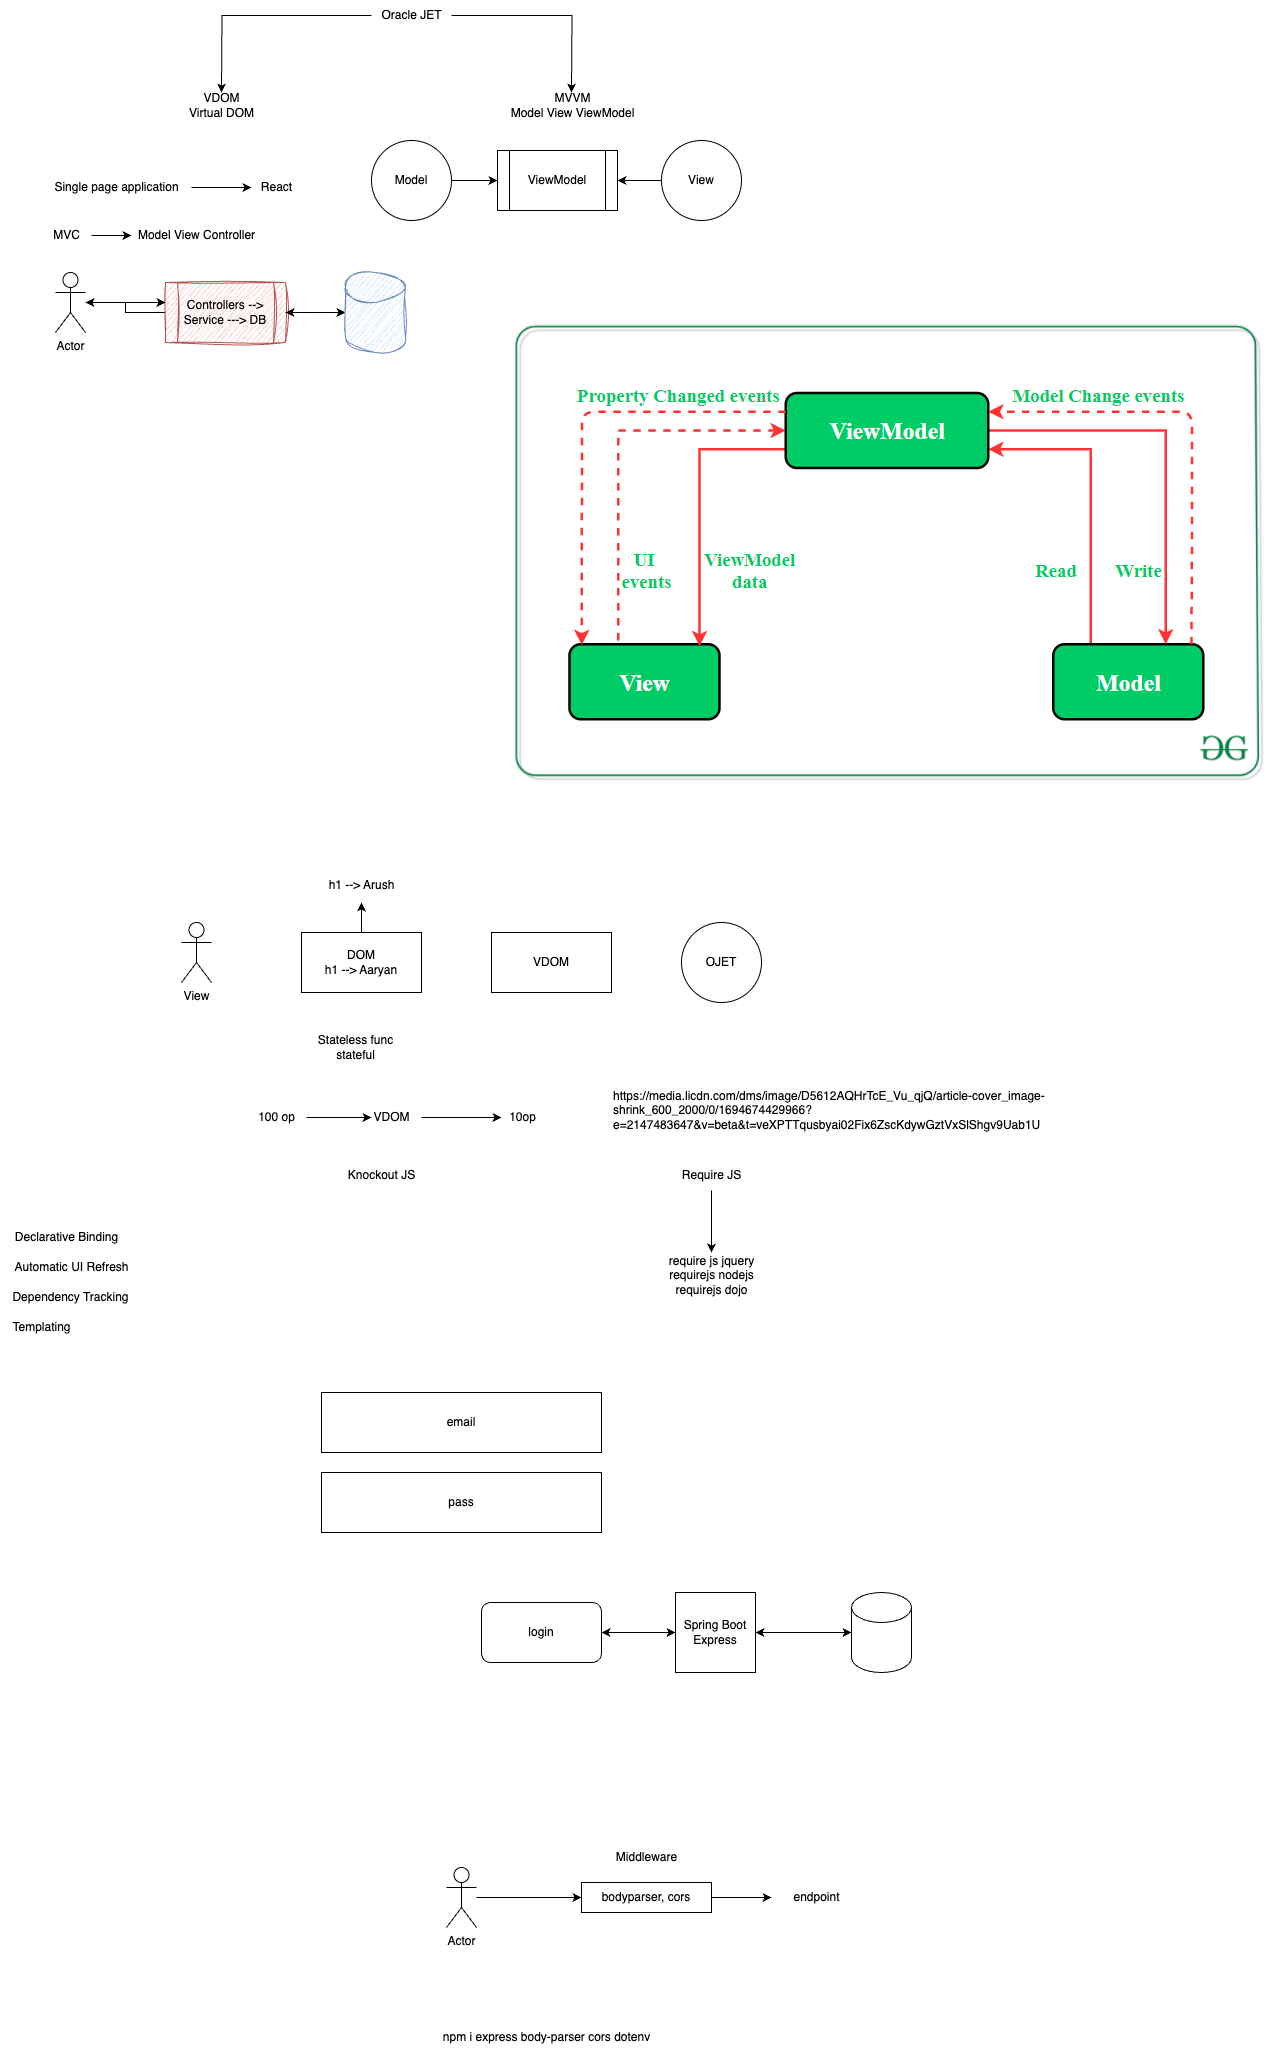

The diagram above was exported from draw.io. Its source (the exported page's mxGraphModel, read from the mxfile embedded in the PNG):
<mxGraphModel dx="775" dy="431" grid="1" gridSize="10" guides="1" tooltips="1" connect="1" arrows="1" fold="1" page="1" pageScale="1" pageWidth="827" pageHeight="1169" math="0" shadow="0">
  <root>
    <mxCell id="0" />
    <mxCell id="1" parent="0" />
    <mxCell id="aeWcyg-SnnmE7wVuvu35-2" style="edgeStyle=orthogonalEdgeStyle;rounded=0;orthogonalLoop=1;jettySize=auto;html=1;" parent="1" source="aeWcyg-SnnmE7wVuvu35-1" edge="1">
      <mxGeometry relative="1" as="geometry">
        <mxPoint x="230" y="110" as="targetPoint" />
      </mxGeometry>
    </mxCell>
    <mxCell id="aeWcyg-SnnmE7wVuvu35-3" style="edgeStyle=orthogonalEdgeStyle;rounded=0;orthogonalLoop=1;jettySize=auto;html=1;" parent="1" source="aeWcyg-SnnmE7wVuvu35-1" edge="1">
      <mxGeometry relative="1" as="geometry">
        <mxPoint x="580" y="110" as="targetPoint" />
      </mxGeometry>
    </mxCell>
    <mxCell id="aeWcyg-SnnmE7wVuvu35-1" value="Oracle JET" style="text;html=1;align=center;verticalAlign=middle;resizable=0;points=[];autosize=1;strokeColor=none;fillColor=none;" parent="1" vertex="1">
      <mxGeometry x="380" y="18" width="80" height="30" as="geometry" />
    </mxCell>
    <mxCell id="aeWcyg-SnnmE7wVuvu35-4" value="VDOM&lt;div&gt;Virtual DOM&lt;/div&gt;" style="text;html=1;align=center;verticalAlign=middle;resizable=0;points=[];autosize=1;strokeColor=none;fillColor=none;" parent="1" vertex="1">
      <mxGeometry x="185" y="103" width="90" height="40" as="geometry" />
    </mxCell>
    <mxCell id="aeWcyg-SnnmE7wVuvu35-5" value="MVVM&lt;div&gt;Model View ViewModel&lt;/div&gt;" style="text;html=1;align=center;verticalAlign=middle;resizable=0;points=[];autosize=1;strokeColor=none;fillColor=none;" parent="1" vertex="1">
      <mxGeometry x="506" y="103" width="150" height="40" as="geometry" />
    </mxCell>
    <mxCell id="aeWcyg-SnnmE7wVuvu35-7" style="edgeStyle=orthogonalEdgeStyle;rounded=0;orthogonalLoop=1;jettySize=auto;html=1;" parent="1" source="aeWcyg-SnnmE7wVuvu35-6" edge="1">
      <mxGeometry relative="1" as="geometry">
        <mxPoint x="260" y="205" as="targetPoint" />
      </mxGeometry>
    </mxCell>
    <mxCell id="aeWcyg-SnnmE7wVuvu35-6" value="Single page application" style="text;html=1;align=center;verticalAlign=middle;resizable=0;points=[];autosize=1;strokeColor=none;fillColor=none;" parent="1" vertex="1">
      <mxGeometry x="50" y="190" width="150" height="30" as="geometry" />
    </mxCell>
    <mxCell id="aeWcyg-SnnmE7wVuvu35-8" value="React" style="text;html=1;align=center;verticalAlign=middle;resizable=0;points=[];autosize=1;strokeColor=none;fillColor=none;" parent="1" vertex="1">
      <mxGeometry x="260" y="190" width="50" height="30" as="geometry" />
    </mxCell>
    <mxCell id="aeWcyg-SnnmE7wVuvu35-10" style="edgeStyle=orthogonalEdgeStyle;rounded=0;orthogonalLoop=1;jettySize=auto;html=1;" parent="1" source="aeWcyg-SnnmE7wVuvu35-9" edge="1">
      <mxGeometry relative="1" as="geometry">
        <mxPoint x="140" y="253" as="targetPoint" />
      </mxGeometry>
    </mxCell>
    <mxCell id="aeWcyg-SnnmE7wVuvu35-9" value="MVC" style="text;html=1;align=center;verticalAlign=middle;resizable=0;points=[];autosize=1;strokeColor=none;fillColor=none;" parent="1" vertex="1">
      <mxGeometry x="50" y="238" width="50" height="30" as="geometry" />
    </mxCell>
    <mxCell id="aeWcyg-SnnmE7wVuvu35-11" value="Model View Controller" style="text;html=1;align=center;verticalAlign=middle;resizable=0;points=[];autosize=1;strokeColor=none;fillColor=none;" parent="1" vertex="1">
      <mxGeometry x="135" y="238" width="140" height="30" as="geometry" />
    </mxCell>
    <mxCell id="aeWcyg-SnnmE7wVuvu35-12" value="Actor" style="shape=umlActor;verticalLabelPosition=bottom;verticalAlign=top;html=1;outlineConnect=0;" parent="1" vertex="1">
      <mxGeometry x="64" y="290" width="30" height="60" as="geometry" />
    </mxCell>
    <mxCell id="aeWcyg-SnnmE7wVuvu35-16" style="edgeStyle=orthogonalEdgeStyle;rounded=0;orthogonalLoop=1;jettySize=auto;html=1;" parent="1" source="aeWcyg-SnnmE7wVuvu35-13" target="aeWcyg-SnnmE7wVuvu35-15" edge="1">
      <mxGeometry relative="1" as="geometry" />
    </mxCell>
    <mxCell id="aeWcyg-SnnmE7wVuvu35-18" style="edgeStyle=orthogonalEdgeStyle;rounded=0;orthogonalLoop=1;jettySize=auto;html=1;" parent="1" source="aeWcyg-SnnmE7wVuvu35-13" target="aeWcyg-SnnmE7wVuvu35-12" edge="1">
      <mxGeometry relative="1" as="geometry" />
    </mxCell>
    <mxCell id="aeWcyg-SnnmE7wVuvu35-13" value="Controllers --&amp;gt; Service ---&amp;gt; DB" style="shape=process;whiteSpace=wrap;html=1;backgroundOutline=1;fillColor=#f8cecc;strokeColor=#b85450;glass=0;sketch=1;curveFitting=1;jiggle=2;" parent="1" vertex="1">
      <mxGeometry x="174" y="300" width="120" height="60" as="geometry" />
    </mxCell>
    <mxCell id="aeWcyg-SnnmE7wVuvu35-14" style="edgeStyle=orthogonalEdgeStyle;rounded=0;orthogonalLoop=1;jettySize=auto;html=1;entryX=0;entryY=0.333;entryDx=0;entryDy=0;entryPerimeter=0;" parent="1" source="aeWcyg-SnnmE7wVuvu35-12" target="aeWcyg-SnnmE7wVuvu35-13" edge="1">
      <mxGeometry relative="1" as="geometry" />
    </mxCell>
    <mxCell id="aeWcyg-SnnmE7wVuvu35-17" style="edgeStyle=orthogonalEdgeStyle;rounded=0;orthogonalLoop=1;jettySize=auto;html=1;" parent="1" source="aeWcyg-SnnmE7wVuvu35-15" target="aeWcyg-SnnmE7wVuvu35-13" edge="1">
      <mxGeometry relative="1" as="geometry" />
    </mxCell>
    <mxCell id="aeWcyg-SnnmE7wVuvu35-15" value="" style="shape=cylinder3;whiteSpace=wrap;html=1;boundedLbl=1;backgroundOutline=1;size=15;fillColor=#dae8fc;strokeColor=#6c8ebf;sketch=1;curveFitting=1;jiggle=2;" parent="1" vertex="1">
      <mxGeometry x="354" y="290" width="60" height="80" as="geometry" />
    </mxCell>
    <mxCell id="aeWcyg-SnnmE7wVuvu35-22" style="edgeStyle=orthogonalEdgeStyle;rounded=0;orthogonalLoop=1;jettySize=auto;html=1;" parent="1" source="aeWcyg-SnnmE7wVuvu35-19" target="aeWcyg-SnnmE7wVuvu35-21" edge="1">
      <mxGeometry relative="1" as="geometry" />
    </mxCell>
    <mxCell id="aeWcyg-SnnmE7wVuvu35-19" value="Model" style="ellipse;whiteSpace=wrap;html=1;aspect=fixed;" parent="1" vertex="1">
      <mxGeometry x="380" y="158" width="80" height="80" as="geometry" />
    </mxCell>
    <mxCell id="aeWcyg-SnnmE7wVuvu35-23" style="edgeStyle=orthogonalEdgeStyle;rounded=0;orthogonalLoop=1;jettySize=auto;html=1;" parent="1" source="aeWcyg-SnnmE7wVuvu35-20" target="aeWcyg-SnnmE7wVuvu35-21" edge="1">
      <mxGeometry relative="1" as="geometry" />
    </mxCell>
    <mxCell id="aeWcyg-SnnmE7wVuvu35-20" value="View" style="ellipse;whiteSpace=wrap;html=1;aspect=fixed;" parent="1" vertex="1">
      <mxGeometry x="670" y="158" width="80" height="80" as="geometry" />
    </mxCell>
    <mxCell id="aeWcyg-SnnmE7wVuvu35-21" value="ViewModel" style="shape=process;whiteSpace=wrap;html=1;backgroundOutline=1;" parent="1" vertex="1">
      <mxGeometry x="506" y="168" width="120" height="60" as="geometry" />
    </mxCell>
    <mxCell id="aeWcyg-SnnmE7wVuvu35-24" value="" style="shape=image;verticalLabelPosition=bottom;labelBackgroundColor=default;verticalAlign=top;aspect=fixed;imageAspect=0;image=https://media.geeksforgeeks.org/wp-content/uploads/20201002215007/MVVMSchema.png;" parent="1" vertex="1">
      <mxGeometry x="520" y="340" width="753" height="462" as="geometry" />
    </mxCell>
    <mxCell id="aeWcyg-SnnmE7wVuvu35-25" value="OJET" style="ellipse;whiteSpace=wrap;html=1;aspect=fixed;" parent="1" vertex="1">
      <mxGeometry x="690" y="940" width="80" height="80" as="geometry" />
    </mxCell>
    <mxCell id="aeWcyg-SnnmE7wVuvu35-26" value="View" style="shape=umlActor;verticalLabelPosition=bottom;verticalAlign=top;html=1;outlineConnect=0;" parent="1" vertex="1">
      <mxGeometry x="190" y="940" width="30" height="60" as="geometry" />
    </mxCell>
    <mxCell id="aeWcyg-SnnmE7wVuvu35-27" value="VDOM" style="rounded=0;whiteSpace=wrap;html=1;" parent="1" vertex="1">
      <mxGeometry x="500" y="950" width="120" height="60" as="geometry" />
    </mxCell>
    <mxCell id="aeWcyg-SnnmE7wVuvu35-29" style="edgeStyle=orthogonalEdgeStyle;rounded=0;orthogonalLoop=1;jettySize=auto;html=1;" parent="1" source="aeWcyg-SnnmE7wVuvu35-28" edge="1">
      <mxGeometry relative="1" as="geometry">
        <mxPoint x="370" y="920" as="targetPoint" />
      </mxGeometry>
    </mxCell>
    <mxCell id="aeWcyg-SnnmE7wVuvu35-28" value="DOM&lt;div&gt;h1 --&amp;gt; Aaryan&lt;/div&gt;" style="rounded=0;whiteSpace=wrap;html=1;" parent="1" vertex="1">
      <mxGeometry x="310" y="950" width="120" height="60" as="geometry" />
    </mxCell>
    <mxCell id="aeWcyg-SnnmE7wVuvu35-30" value="h1 --&amp;gt; Arush" style="text;html=1;align=center;verticalAlign=middle;resizable=0;points=[];autosize=1;strokeColor=none;fillColor=none;" parent="1" vertex="1">
      <mxGeometry x="325" y="888" width="90" height="30" as="geometry" />
    </mxCell>
    <mxCell id="aeWcyg-SnnmE7wVuvu35-31" value="Stateless func&lt;div&gt;stateful&lt;/div&gt;" style="text;html=1;align=center;verticalAlign=middle;resizable=0;points=[];autosize=1;strokeColor=none;fillColor=none;" parent="1" vertex="1">
      <mxGeometry x="314" y="1045" width="100" height="40" as="geometry" />
    </mxCell>
    <mxCell id="aeWcyg-SnnmE7wVuvu35-33" style="edgeStyle=orthogonalEdgeStyle;rounded=0;orthogonalLoop=1;jettySize=auto;html=1;" parent="1" source="aeWcyg-SnnmE7wVuvu35-32" edge="1">
      <mxGeometry relative="1" as="geometry">
        <mxPoint x="380" y="1135" as="targetPoint" />
      </mxGeometry>
    </mxCell>
    <mxCell id="aeWcyg-SnnmE7wVuvu35-32" value="100 op" style="text;html=1;align=center;verticalAlign=middle;resizable=0;points=[];autosize=1;strokeColor=none;fillColor=none;" parent="1" vertex="1">
      <mxGeometry x="255" y="1120" width="60" height="30" as="geometry" />
    </mxCell>
    <mxCell id="aeWcyg-SnnmE7wVuvu35-35" style="edgeStyle=orthogonalEdgeStyle;rounded=0;orthogonalLoop=1;jettySize=auto;html=1;" parent="1" source="aeWcyg-SnnmE7wVuvu35-34" edge="1">
      <mxGeometry relative="1" as="geometry">
        <mxPoint x="510" y="1135" as="targetPoint" />
      </mxGeometry>
    </mxCell>
    <mxCell id="aeWcyg-SnnmE7wVuvu35-34" value="VDOM" style="text;html=1;align=center;verticalAlign=middle;resizable=0;points=[];autosize=1;strokeColor=none;fillColor=none;" parent="1" vertex="1">
      <mxGeometry x="370" y="1120" width="60" height="30" as="geometry" />
    </mxCell>
    <mxCell id="aeWcyg-SnnmE7wVuvu35-36" value="10op" style="text;html=1;align=center;verticalAlign=middle;resizable=0;points=[];autosize=1;strokeColor=none;fillColor=none;" parent="1" vertex="1">
      <mxGeometry x="506" y="1120" width="50" height="30" as="geometry" />
    </mxCell>
    <UserObject label="https://media.licdn.com/dms/image/D5612AQHrTcE_Vu_qjQ/article-cover_image-shrink_600_2000/0/1694674429966?e=2147483647&amp;v=beta&amp;t=veXPTTqusbyai02Fix6ZscKdywGztVxSlShgv9Uab1U" link="https://media.licdn.com/dms/image/D5612AQHrTcE_Vu_qjQ/article-cover_image-shrink_600_2000/0/1694674429966?e=2147483647&amp;v=beta&amp;t=veXPTTqusbyai02Fix6ZscKdywGztVxSlShgv9Uab1U" id="aeWcyg-SnnmE7wVuvu35-37">
      <mxCell style="text;whiteSpace=wrap;" parent="1" vertex="1">
        <mxGeometry x="620" y="1100" width="560" height="70" as="geometry" />
      </mxCell>
    </UserObject>
    <mxCell id="aeWcyg-SnnmE7wVuvu35-38" value="Knockout JS" style="text;html=1;align=center;verticalAlign=middle;resizable=0;points=[];autosize=1;strokeColor=none;fillColor=none;" parent="1" vertex="1">
      <mxGeometry x="345" y="1178" width="90" height="30" as="geometry" />
    </mxCell>
    <mxCell id="aeWcyg-SnnmE7wVuvu35-39" value="Declarative Binding" style="text;html=1;align=center;verticalAlign=middle;resizable=0;points=[];autosize=1;strokeColor=none;fillColor=none;" parent="1" vertex="1">
      <mxGeometry x="10" y="1240" width="130" height="30" as="geometry" />
    </mxCell>
    <mxCell id="aeWcyg-SnnmE7wVuvu35-40" value="Automatic UI Refresh" style="text;html=1;align=center;verticalAlign=middle;resizable=0;points=[];autosize=1;strokeColor=none;fillColor=none;" parent="1" vertex="1">
      <mxGeometry x="10" y="1270" width="140" height="30" as="geometry" />
    </mxCell>
    <mxCell id="aeWcyg-SnnmE7wVuvu35-41" value="Dependency Tracking" style="text;html=1;align=center;verticalAlign=middle;resizable=0;points=[];autosize=1;strokeColor=none;fillColor=none;" parent="1" vertex="1">
      <mxGeometry x="9" y="1300" width="140" height="30" as="geometry" />
    </mxCell>
    <mxCell id="aeWcyg-SnnmE7wVuvu35-42" value="Templating" style="text;html=1;align=center;verticalAlign=middle;resizable=0;points=[];autosize=1;strokeColor=none;fillColor=none;" parent="1" vertex="1">
      <mxGeometry x="10" y="1330" width="80" height="30" as="geometry" />
    </mxCell>
    <mxCell id="Sk6qjVEnPpV0NAt5Y7eh-2" style="edgeStyle=orthogonalEdgeStyle;rounded=0;orthogonalLoop=1;jettySize=auto;html=1;" edge="1" parent="1" source="Sk6qjVEnPpV0NAt5Y7eh-1">
      <mxGeometry relative="1" as="geometry">
        <mxPoint x="720" y="1270" as="targetPoint" />
      </mxGeometry>
    </mxCell>
    <mxCell id="Sk6qjVEnPpV0NAt5Y7eh-1" value="Require JS" style="text;html=1;align=center;verticalAlign=middle;resizable=0;points=[];autosize=1;strokeColor=none;fillColor=none;" vertex="1" parent="1">
      <mxGeometry x="680" y="1178" width="80" height="30" as="geometry" />
    </mxCell>
    <mxCell id="Sk6qjVEnPpV0NAt5Y7eh-3" value="require js jquery&lt;div&gt;requirejs nodejs&lt;/div&gt;&lt;div&gt;requirejs dojo&lt;/div&gt;" style="text;html=1;align=center;verticalAlign=middle;resizable=0;points=[];autosize=1;strokeColor=none;fillColor=none;" vertex="1" parent="1">
      <mxGeometry x="665" y="1263" width="110" height="60" as="geometry" />
    </mxCell>
    <mxCell id="Sk6qjVEnPpV0NAt5Y7eh-4" value="email" style="rounded=0;whiteSpace=wrap;html=1;" vertex="1" parent="1">
      <mxGeometry x="330" y="1410" width="280" height="60" as="geometry" />
    </mxCell>
    <mxCell id="Sk6qjVEnPpV0NAt5Y7eh-5" value="pass" style="rounded=0;whiteSpace=wrap;html=1;" vertex="1" parent="1">
      <mxGeometry x="330" y="1490" width="280" height="60" as="geometry" />
    </mxCell>
    <mxCell id="Sk6qjVEnPpV0NAt5Y7eh-12" style="edgeStyle=orthogonalEdgeStyle;rounded=0;orthogonalLoop=1;jettySize=auto;html=1;" edge="1" parent="1" source="Sk6qjVEnPpV0NAt5Y7eh-6" target="Sk6qjVEnPpV0NAt5Y7eh-7">
      <mxGeometry relative="1" as="geometry" />
    </mxCell>
    <mxCell id="Sk6qjVEnPpV0NAt5Y7eh-6" value="login" style="rounded=1;whiteSpace=wrap;html=1;" vertex="1" parent="1">
      <mxGeometry x="490" y="1620" width="120" height="60" as="geometry" />
    </mxCell>
    <mxCell id="Sk6qjVEnPpV0NAt5Y7eh-8" style="edgeStyle=orthogonalEdgeStyle;rounded=0;orthogonalLoop=1;jettySize=auto;html=1;" edge="1" parent="1" source="Sk6qjVEnPpV0NAt5Y7eh-7">
      <mxGeometry relative="1" as="geometry">
        <mxPoint x="860" y="1650" as="targetPoint" />
      </mxGeometry>
    </mxCell>
    <mxCell id="Sk6qjVEnPpV0NAt5Y7eh-11" style="edgeStyle=orthogonalEdgeStyle;rounded=0;orthogonalLoop=1;jettySize=auto;html=1;" edge="1" parent="1" source="Sk6qjVEnPpV0NAt5Y7eh-7">
      <mxGeometry relative="1" as="geometry">
        <mxPoint x="610" y="1650" as="targetPoint" />
      </mxGeometry>
    </mxCell>
    <mxCell id="Sk6qjVEnPpV0NAt5Y7eh-7" value="Spring Boot&lt;div&gt;Express&lt;/div&gt;" style="whiteSpace=wrap;html=1;aspect=fixed;" vertex="1" parent="1">
      <mxGeometry x="684" y="1610" width="80" height="80" as="geometry" />
    </mxCell>
    <mxCell id="Sk6qjVEnPpV0NAt5Y7eh-10" style="edgeStyle=orthogonalEdgeStyle;rounded=0;orthogonalLoop=1;jettySize=auto;html=1;" edge="1" parent="1" source="Sk6qjVEnPpV0NAt5Y7eh-9" target="Sk6qjVEnPpV0NAt5Y7eh-7">
      <mxGeometry relative="1" as="geometry" />
    </mxCell>
    <mxCell id="Sk6qjVEnPpV0NAt5Y7eh-9" value="" style="shape=cylinder3;whiteSpace=wrap;html=1;boundedLbl=1;backgroundOutline=1;size=15;" vertex="1" parent="1">
      <mxGeometry x="860" y="1610" width="60" height="80" as="geometry" />
    </mxCell>
    <mxCell id="Sk6qjVEnPpV0NAt5Y7eh-17" style="edgeStyle=orthogonalEdgeStyle;rounded=0;orthogonalLoop=1;jettySize=auto;html=1;" edge="1" parent="1" source="Sk6qjVEnPpV0NAt5Y7eh-13">
      <mxGeometry relative="1" as="geometry">
        <mxPoint x="780" y="1915" as="targetPoint" />
      </mxGeometry>
    </mxCell>
    <mxCell id="Sk6qjVEnPpV0NAt5Y7eh-13" value="bodyparser, cors" style="rounded=0;whiteSpace=wrap;html=1;" vertex="1" parent="1">
      <mxGeometry x="590" y="1900" width="130" height="30" as="geometry" />
    </mxCell>
    <mxCell id="Sk6qjVEnPpV0NAt5Y7eh-14" value="Middleware" style="text;html=1;align=center;verticalAlign=middle;resizable=0;points=[];autosize=1;strokeColor=none;fillColor=none;" vertex="1" parent="1">
      <mxGeometry x="615" y="1860" width="80" height="30" as="geometry" />
    </mxCell>
    <mxCell id="Sk6qjVEnPpV0NAt5Y7eh-16" style="edgeStyle=orthogonalEdgeStyle;rounded=0;orthogonalLoop=1;jettySize=auto;html=1;" edge="1" parent="1" source="Sk6qjVEnPpV0NAt5Y7eh-15" target="Sk6qjVEnPpV0NAt5Y7eh-13">
      <mxGeometry relative="1" as="geometry" />
    </mxCell>
    <mxCell id="Sk6qjVEnPpV0NAt5Y7eh-15" value="Actor" style="shape=umlActor;verticalLabelPosition=bottom;verticalAlign=top;html=1;outlineConnect=0;" vertex="1" parent="1">
      <mxGeometry x="455" y="1885" width="30" height="60" as="geometry" />
    </mxCell>
    <mxCell id="Sk6qjVEnPpV0NAt5Y7eh-18" value="endpoint" style="text;html=1;align=center;verticalAlign=middle;resizable=0;points=[];autosize=1;strokeColor=none;fillColor=none;" vertex="1" parent="1">
      <mxGeometry x="790" y="1900" width="70" height="30" as="geometry" />
    </mxCell>
    <mxCell id="Sk6qjVEnPpV0NAt5Y7eh-19" value="npm i express body-parser cors dotenv" style="text;html=1;align=center;verticalAlign=middle;resizable=0;points=[];autosize=1;strokeColor=none;fillColor=none;" vertex="1" parent="1">
      <mxGeometry x="440" y="2040" width="230" height="30" as="geometry" />
    </mxCell>
  </root>
</mxGraphModel>